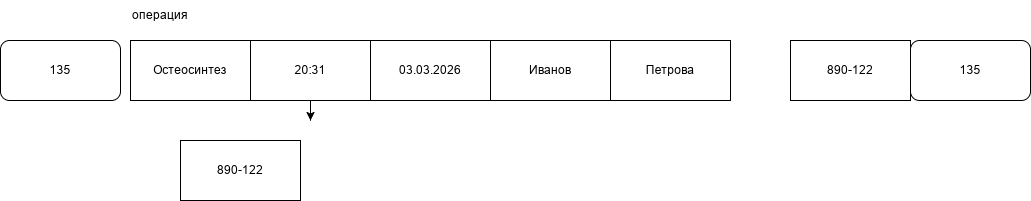

The diagram above was exported from draw.io. Its source (the exported page's mxGraphModel, read from the mxfile embedded in the PNG):
<mxGraphModel dx="2231" dy="740" grid="1" gridSize="10" guides="1" tooltips="1" connect="1" arrows="1" fold="1" page="1" pageScale="1" pageWidth="827" pageHeight="1169" math="0" shadow="0">
  <root>
    <mxCell id="0" />
    <mxCell id="1" parent="0" />
    <mxCell id="Jh5_QOBFMdB-u1uLKt2J-1" parent="1" style="rounded=0;whiteSpace=wrap;html=1;" value="Петрова" vertex="1">
      <mxGeometry height="60" width="120" x="310" y="80" as="geometry" />
    </mxCell>
    <mxCell id="Jh5_QOBFMdB-u1uLKt2J-2" parent="1" style="rounded=0;whiteSpace=wrap;html=1;" value="Иванов" vertex="1">
      <mxGeometry height="60" width="120" x="190" y="80" as="geometry" />
    </mxCell>
    <mxCell id="Jh5_QOBFMdB-u1uLKt2J-3" parent="1" style="rounded=0;whiteSpace=wrap;html=1;" value="03.03.2026" vertex="1">
      <mxGeometry height="60" width="120" x="70" y="80" as="geometry" />
    </mxCell>
    <mxCell id="Jh5_QOBFMdB-u1uLKt2J-4" edge="1" parent="1" source="Jh5_QOBFMdB-u1uLKt2J-5" style="edgeStyle=orthogonalEdgeStyle;rounded=0;orthogonalLoop=1;jettySize=auto;html=1;" value="">
      <mxGeometry relative="1" as="geometry">
        <mxPoint x="10" y="160" as="targetPoint" />
      </mxGeometry>
    </mxCell>
    <mxCell id="Jh5_QOBFMdB-u1uLKt2J-5" parent="1" style="rounded=0;whiteSpace=wrap;html=1;" value="20:31" vertex="1">
      <mxGeometry height="60" width="120" x="-50" y="80" as="geometry" />
    </mxCell>
    <mxCell id="Jh5_QOBFMdB-u1uLKt2J-6" parent="1" style="rounded=0;whiteSpace=wrap;html=1;" value="Остеосинтез" vertex="1">
      <mxGeometry height="60" width="120" x="-170" y="80" as="geometry" />
    </mxCell>
    <mxCell id="Jh5_QOBFMdB-u1uLKt2J-7" parent="1" style="text;html=1;whiteSpace=wrap;strokeColor=none;fillColor=none;align=center;verticalAlign=middle;rounded=0;" value="операция" vertex="1">
      <mxGeometry height="30" width="60" x="-170" y="40" as="geometry" />
    </mxCell>
    <mxCell id="Jh5_QOBFMdB-u1uLKt2J-13" parent="1" style="rounded=0;whiteSpace=wrap;html=1;" value="890-122" vertex="1">
      <mxGeometry height="60" width="120" x="-120" y="180" as="geometry" />
    </mxCell>
    <mxCell id="Jh5_QOBFMdB-u1uLKt2J-14" parent="1" style="rounded=1;whiteSpace=wrap;html=1;" value="135" vertex="1">
      <mxGeometry height="60" width="120" x="-300" y="80" as="geometry" />
    </mxCell>
    <mxCell id="Jh5_QOBFMdB-u1uLKt2J-27" parent="1" style="rounded=0;whiteSpace=wrap;html=1;" value="890-122" vertex="1">
      <mxGeometry height="60" width="120" x="490" y="80" as="geometry" />
    </mxCell>
    <mxCell id="Jh5_QOBFMdB-u1uLKt2J-28" parent="1" style="rounded=1;whiteSpace=wrap;html=1;" value="135" vertex="1">
      <mxGeometry height="60" width="120" x="610" y="80" as="geometry" />
    </mxCell>
  </root>
</mxGraphModel>